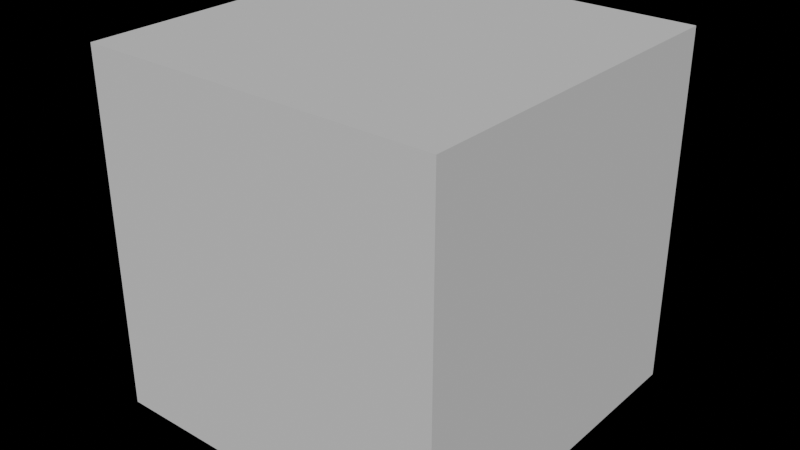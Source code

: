 # Source: generators.blend  (saved by Blender 4.3.32; exported with 4.5.12 LTS)
import bpy
from mathutils import Matrix  # noqa: F401  (used for matrix-valued properties, if any)

bpy.ops.wm.read_factory_settings(use_empty=True)
scene = bpy.context.scene
scene.name = 'Scene'

# ---- world
world_world = bpy.data.worlds.new('World'); scene.world = world_world
world_world.use_nodes = True; world_world.node_tree.nodes.clear()
_N = world_world.node_tree.nodes; _L = world_world.node_tree.links
n0 = _N.new('ShaderNodeOutputWorld'); n0.name = 'World Output'; n0.location = (300, 300)
n1 = _N.new('ShaderNodeBackground'); n1.name = 'Background'; n1.location = (10, 300)
n1.inputs[0].default_value = (0.05088, 0.05088, 0.05088, 1.0)
n1.inputs[1].default_value = 0.0
_L.new(n1.outputs[0], n0.inputs[0])
n0.is_active_output = True
world_world.color = (0.05088, 0.05088, 0.05088)
world_world.sun_shadow_jitter_overblur = 0.0

# ---- meshes
me_cube_001 = bpy.data.meshes.new('Cube.001')
me_cube_001.from_pydata([(-1.0, -1.0, -1.0), (-1.0, -1.0, 1.0), (-1.0, 1.0, -1.0), (-1.0, 1.0, 1.0), (1.0, -1.0, -1.0), (1.0, -1.0, 1.0), (1.0, 1.0, -1.0), (1.0, 1.0, 1.0)], [], [(0, 1, 3, 2), (2, 3, 7, 6), (6, 7, 5, 4), (4, 5, 1, 0), (2, 6, 4, 0), (7, 3, 1, 5)])
_uv = me_cube_001.uv_layers.new(name='UVMap')
_uv.uv.foreach_set('vector', [0.375, 0.0, 0.625, 0.0, 0.625, 0.25, 0.375, 0.25, 0.375, 0.25, 0.625, 0.25, 0.625, 0.5, 0.375, 0.5, 0.375, 0.5, 0.625, 0.5, 0.625, 0.75, 0.375, 0.75, 0.375, 0.75, 0.625, 0.75, 0.625, 1.0, 0.375, 1.0, 0.125, 0.5, 0.375, 0.5, 0.375, 0.75, 0.125, 0.75, 0.625, 0.5, 0.875, 0.5, 0.875, 0.75, 0.625, 0.75])
me_cube_001.update()

# ---- objects
ob_cube = bpy.data.objects.new('Cube', me_cube_001)

# ---- transforms, parenting, visibility, modifiers, constraints
ob_cube.location = (0.0, 0.0, 0.0)
_m = ob_cube.modifiers.new('GeometryNodes', 'NODES')
_m.node_group = None

# ---- collection membership
scene.collection.objects.link(ob_cube)

# ---- scene / render settings (as saved in the file)
scene.frame_start = 1; scene.frame_end = 250; scene.frame_set(0)
scene.render.engine = 'CYCLES'
scene.cycles.use_denoising = False
scene.cycles.adaptive_threshold = 0.05
bpy.context.view_layer.update()

# ---- added for rendering (the .blend has no active camera and no usable light): camera, sun
cam_auto = bpy.data.cameras.new('AutoCamera')
cam_auto.lens = 50.0
cam_auto.sensor_width = 36.0
cam_auto.clip_end = 1000.0
ob_auto_camera = bpy.data.objects.new('AutoCamera', cam_auto)
scene.collection.objects.link(ob_auto_camera)
ob_auto_camera.location = (3.20507, -3.84609, 2.56406)
ob_auto_camera.rotation_euler = (1.09748, -7.21219e-08, 0.694738)
scene.camera = ob_auto_camera
light_auto_sun = bpy.data.lights.new('AutoSun', 'SUN')
light_auto_sun.energy = 3.0
light_auto_sun.angle = 0.0523599
ob_auto_sun = bpy.data.objects.new('AutoSun', light_auto_sun)
scene.collection.objects.link(ob_auto_sun)
ob_auto_sun.rotation_euler = (0.872665, 0.174533, 0.523599)
bpy.context.view_layer.update()
